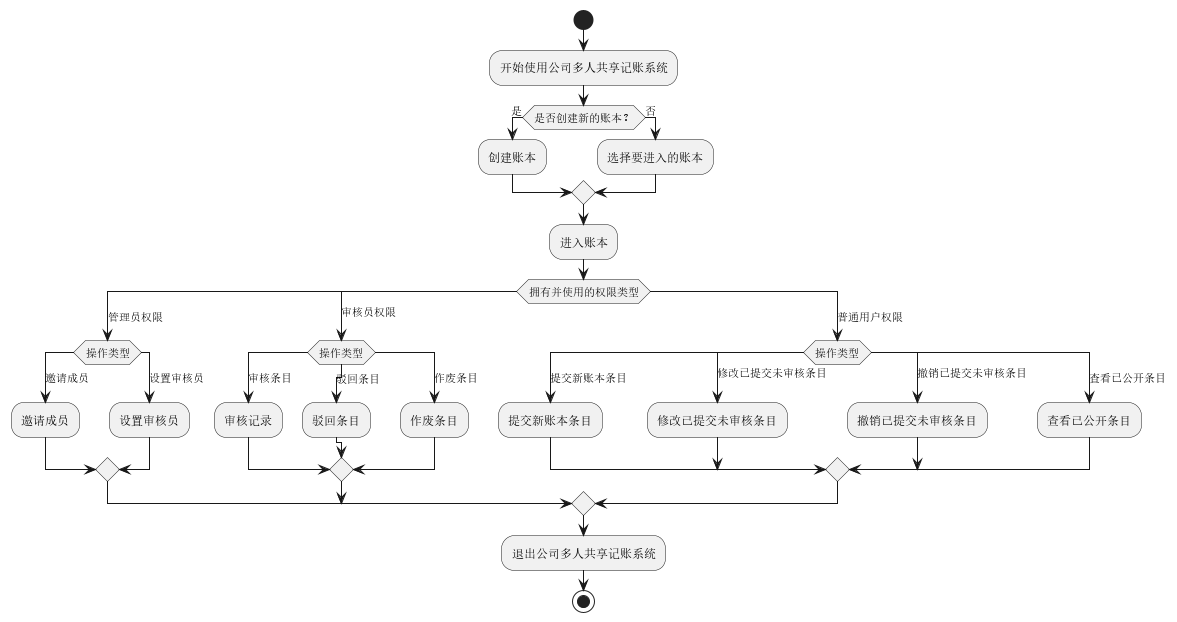

The diagram above was rendered by PlantUML. Its source (embedded in the PNG):
@startuml "UML活动图 - 公司多人共享记账系统"
start

:开始使用公司多人共享记账系统;
if (是否创建新的账本？) then (是)
    :创建账本;
else (否)
    :选择要进入的账本;
endif

:进入账本;

switch (拥有并使用的权限类型)
case (管理员权限)
    switch (操作类型)
    case (邀请成员)
        :邀请成员;
    case (设置审核员)
        :设置审核员;
    endswitch
case (审核员权限)
    switch (操作类型)
    case (审核条目)
        :审核记录;
    case (驳回条目)
        :驳回条目;
    case (作废条目)
        :作废条目;
    endswitch
case (普通用户权限)
    switch (操作类型)
    case (提交新账本条目)
        :提交新账本条目;
    case (修改已提交未审核条目)
        :修改已提交未审核条目;
    case (撤销已提交未审核条目)
        :撤销已提交未审核条目;
    case (查看已公开条目)
        :查看已公开条目;
    endswitch
endswitch

:退出公司多人共享记账系统;

stop
@enduml